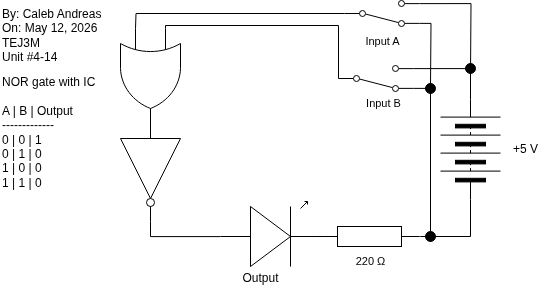

The diagram above was exported from draw.io. Its source (the exported page's mxGraphModel, read from the mxfile embedded in the PNG):
<mxGraphModel dx="1326" dy="706" grid="1" gridSize="10" guides="1" tooltips="1" connect="1" arrows="1" fold="1" page="1" pageScale="1" pageWidth="850" pageHeight="1100" math="0" shadow="0">
  <root>
    <mxCell id="0" />
    <mxCell id="1" parent="0" />
    <mxCell id="2" value="By: Caleb Andreas&lt;div&gt;On: May 12, 2026&lt;/div&gt;&lt;div&gt;TEJ3M&lt;/div&gt;&lt;div&gt;Unit #4-14&lt;/div&gt;" style="text;html=1;align=left;verticalAlign=middle;resizable=0;points=[];autosize=1;strokeColor=none;fillColor=none;" vertex="1" parent="1">
      <mxGeometry x="20" y="45" width="120" height="70" as="geometry" />
    </mxCell>
    <mxCell id="3" value="NOR gate with IC&lt;br&gt;&lt;div&gt;&lt;font color=&quot;#000000&quot;&gt;&lt;br&gt;&lt;/font&gt;&lt;div&gt;A | B | Output&lt;/div&gt;&lt;div&gt;-------------&lt;/div&gt;&lt;div&gt;0 | 0 | 1&lt;/div&gt;&lt;div&gt;0 | 1 | 0&lt;/div&gt;&lt;/div&gt;&lt;div&gt;1 | 0 | 0&lt;/div&gt;&lt;div&gt;1 | 1 | 0&lt;/div&gt;" style="text;html=1;align=left;verticalAlign=middle;resizable=0;points=[];autosize=1;strokeColor=none;fillColor=none;" vertex="1" parent="1">
      <mxGeometry x="20" y="112" width="120" height="130" as="geometry" />
    </mxCell>
    <mxCell id="4" value="" style="pointerEvents=1;verticalLabelPosition=bottom;shadow=0;dashed=0;align=center;html=1;verticalAlign=top;shape=mxgraph.electrical.miscellaneous.batteryStack;rotation=-90;" vertex="1" parent="1">
      <mxGeometry x="440" y="164" width="100" height="60" as="geometry" />
    </mxCell>
    <mxCell id="5" value="+5 V" style="text;html=1;align=center;verticalAlign=middle;resizable=0;points=[];autosize=1;strokeColor=none;fillColor=none;" vertex="1" parent="1">
      <mxGeometry x="520" y="179" width="50" height="30" as="geometry" />
    </mxCell>
    <mxCell id="6" style="edgeStyle=orthogonalEdgeStyle;shape=connector;curved=0;rounded=0;html=1;exitX=0;exitY=0.25;exitDx=0;exitDy=0;exitPerimeter=0;strokeColor=default;align=center;verticalAlign=middle;fontFamily=Helvetica;fontSize=11;fontColor=default;labelBackgroundColor=default;endArrow=none;endFill=0;entryX=0;entryY=0.5;entryDx=0;entryDy=0;" edge="1" parent="1" target="10">
      <mxGeometry relative="1" as="geometry">
        <mxPoint x="209.31818181818187" y="86" as="targetPoint" />
        <Array as="points">
          <mxPoint x="185" y="70" />
          <mxPoint x="358" y="70" />
        </Array>
        <mxPoint x="185" y="73" as="sourcePoint" />
      </mxGeometry>
    </mxCell>
    <mxCell id="7" value="" style="verticalLabelPosition=bottom;shadow=0;dashed=0;align=center;html=1;verticalAlign=top;shape=mxgraph.electrical.opto_electronics.led_1;pointerEvents=1;rotation=0;" vertex="1" parent="1">
      <mxGeometry x="240" y="246" width="100" height="65" as="geometry" />
    </mxCell>
    <mxCell id="8" style="edgeStyle=orthogonalEdgeStyle;shape=connector;curved=0;rounded=0;html=1;exitX=1;exitY=0.12;exitDx=0;exitDy=0;entryX=1;entryY=0.5;entryDx=0;entryDy=0;strokeColor=default;align=center;verticalAlign=middle;fontFamily=Helvetica;fontSize=11;fontColor=default;labelBackgroundColor=default;endArrow=none;endFill=0;" edge="1" parent="1" source="10" target="4">
      <mxGeometry relative="1" as="geometry" />
    </mxCell>
    <mxCell id="9" style="edgeStyle=orthogonalEdgeStyle;shape=connector;curved=0;rounded=0;html=1;exitX=1;exitY=0.88;exitDx=0;exitDy=0;strokeColor=default;align=center;verticalAlign=middle;fontFamily=Helvetica;fontSize=11;fontColor=default;labelBackgroundColor=default;endArrow=none;endFill=0;entryX=0.5;entryY=0;entryDx=0;entryDy=0;" edge="1" parent="1" source="10" target="17">
      <mxGeometry relative="1" as="geometry">
        <mxPoint x="450" y="236" as="targetPoint" />
      </mxGeometry>
    </mxCell>
    <mxCell id="10" value="" style="html=1;shape=mxgraph.electrical.electro-mechanical.twoWaySwitch;aspect=fixed;elSwitchState=2;flipV=1;" vertex="1" parent="1">
      <mxGeometry x="358" y="110" width="75" height="26" as="geometry" />
    </mxCell>
    <mxCell id="11" value="Input B" style="text;html=1;align=center;verticalAlign=middle;resizable=0;points=[];autosize=1;strokeColor=none;fillColor=none;fontFamily=Helvetica;fontSize=11;fontColor=default;labelBackgroundColor=default;" vertex="1" parent="1">
      <mxGeometry x="373" y="133" width="60" height="30" as="geometry" />
    </mxCell>
    <mxCell id="12" style="edgeStyle=orthogonalEdgeStyle;shape=connector;curved=0;rounded=0;html=1;exitX=1;exitY=0.5;exitDx=0;exitDy=0;exitPerimeter=0;entryX=0;entryY=0.5;entryDx=0;entryDy=0;strokeColor=default;align=center;verticalAlign=middle;fontFamily=Helvetica;fontSize=11;fontColor=default;labelBackgroundColor=default;endArrow=none;endFill=0;" edge="1" parent="1" source="13" target="4">
      <mxGeometry relative="1" as="geometry">
        <Array as="points">
          <mxPoint x="440" y="281" />
          <mxPoint x="490" y="281" />
        </Array>
      </mxGeometry>
    </mxCell>
    <mxCell id="13" value="" style="pointerEvents=1;verticalLabelPosition=bottom;shadow=0;dashed=0;align=center;html=1;verticalAlign=top;shape=mxgraph.electrical.resistors.resistor_1;rotation=0;" vertex="1" parent="1">
      <mxGeometry x="339" y="271" width="100" height="20" as="geometry" />
    </mxCell>
    <mxCell id="14" value="220&amp;nbsp;Ω" style="text;html=1;align=center;verticalAlign=middle;resizable=0;points=[];autosize=1;strokeColor=none;fillColor=none;fontFamily=Helvetica;fontSize=11;fontColor=default;labelBackgroundColor=default;" vertex="1" parent="1">
      <mxGeometry x="365" y="291" width="50" height="30" as="geometry" />
    </mxCell>
    <mxCell id="15" value="" style="edgeStyle=orthogonalEdgeStyle;shape=connector;curved=0;rounded=0;html=1;exitX=0.5;exitY=1;exitDx=0;exitDy=0;strokeColor=default;align=center;verticalAlign=middle;fontFamily=Helvetica;fontSize=11;fontColor=default;labelBackgroundColor=default;endArrow=none;endFill=0;" edge="1" parent="1" source="17">
      <mxGeometry relative="1" as="geometry">
        <mxPoint x="450" y="281" as="targetPoint" />
        <mxPoint x="450" y="251" as="sourcePoint" />
      </mxGeometry>
    </mxCell>
    <mxCell id="16" style="edgeStyle=orthogonalEdgeStyle;shape=connector;curved=0;rounded=0;html=1;exitX=1;exitY=0.54;exitDx=0;exitDy=0;exitPerimeter=0;entryX=0;entryY=0.5;entryDx=0;entryDy=0;entryPerimeter=0;strokeColor=default;align=center;verticalAlign=middle;fontFamily=Helvetica;fontSize=11;fontColor=default;labelBackgroundColor=default;endArrow=none;endFill=0;" edge="1" parent="1" source="7" target="13">
      <mxGeometry relative="1" as="geometry" />
    </mxCell>
    <mxCell id="17" value="" style="ellipse;whiteSpace=wrap;html=1;fontFamily=Helvetica;fontSize=11;fontColor=default;labelBackgroundColor=default;strokeColor=#000000;fillColor=#000000;" vertex="1" parent="1">
      <mxGeometry x="445" y="276" width="10" height="10" as="geometry" />
    </mxCell>
    <mxCell id="18" style="edgeStyle=orthogonalEdgeStyle;shape=connector;curved=0;rounded=0;html=1;exitX=1;exitY=0.5;exitDx=0;exitDy=0;exitPerimeter=0;entryX=0;entryY=0.54;entryDx=0;entryDy=0;entryPerimeter=0;strokeColor=default;align=center;verticalAlign=middle;fontFamily=Helvetica;fontSize=11;fontColor=default;labelBackgroundColor=default;endArrow=none;endFill=0;" edge="1" parent="1" source="28" target="7">
      <mxGeometry relative="1" as="geometry">
        <mxPoint x="160" y="244" as="sourcePoint" />
      </mxGeometry>
    </mxCell>
    <mxCell id="20" style="edgeStyle=orthogonalEdgeStyle;shape=connector;curved=0;rounded=0;html=1;exitX=1;exitY=0.12;exitDx=0;exitDy=0;strokeColor=default;align=center;verticalAlign=middle;fontFamily=Helvetica;fontSize=11;fontColor=default;labelBackgroundColor=default;endArrow=none;endFill=0;" edge="1" parent="1" source="22">
      <mxGeometry relative="1" as="geometry">
        <mxPoint x="489.9999999999999" y="120" as="targetPoint" />
      </mxGeometry>
    </mxCell>
    <mxCell id="21" style="edgeStyle=orthogonalEdgeStyle;shape=connector;curved=0;rounded=0;html=1;exitX=1;exitY=0.88;exitDx=0;exitDy=0;strokeColor=default;align=center;verticalAlign=middle;fontFamily=Helvetica;fontSize=11;fontColor=default;labelBackgroundColor=default;endArrow=none;endFill=0;" edge="1" parent="1" source="22">
      <mxGeometry relative="1" as="geometry">
        <mxPoint x="449.9999999999999" y="130" as="targetPoint" />
      </mxGeometry>
    </mxCell>
    <mxCell id="22" value="" style="html=1;shape=mxgraph.electrical.electro-mechanical.twoWaySwitch;aspect=fixed;elSwitchState=2;flipV=1;" vertex="1" parent="1">
      <mxGeometry x="364" y="45" width="75" height="26" as="geometry" />
    </mxCell>
    <mxCell id="23" value="Input A" style="text;html=1;align=center;verticalAlign=middle;resizable=0;points=[];autosize=1;strokeColor=none;fillColor=none;fontFamily=Helvetica;fontSize=11;fontColor=default;labelBackgroundColor=default;" vertex="1" parent="1">
      <mxGeometry x="371.5" y="71" width="60" height="30" as="geometry" />
    </mxCell>
    <mxCell id="24" style="edgeStyle=orthogonalEdgeStyle;shape=connector;curved=0;rounded=0;html=1;exitX=0;exitY=0.5;exitDx=0;exitDy=0;entryX=0;entryY=0.75;entryDx=0;entryDy=0;entryPerimeter=0;strokeColor=default;align=center;verticalAlign=middle;fontFamily=Helvetica;fontSize=11;fontColor=default;labelBackgroundColor=default;endArrow=none;endFill=0;" edge="1" parent="1" source="22">
      <mxGeometry relative="1" as="geometry">
        <mxPoint x="155" y="73" as="targetPoint" />
      </mxGeometry>
    </mxCell>
    <mxCell id="25" value="" style="ellipse;whiteSpace=wrap;html=1;fontFamily=Helvetica;fontSize=11;fontColor=default;labelBackgroundColor=default;strokeColor=#000000;fillColor=#000000;" vertex="1" parent="1">
      <mxGeometry x="445" y="128" width="10" height="10" as="geometry" />
    </mxCell>
    <mxCell id="26" value="" style="ellipse;whiteSpace=wrap;html=1;fontFamily=Helvetica;fontSize=11;fontColor=default;labelBackgroundColor=default;strokeColor=#000000;fillColor=#000000;" vertex="1" parent="1">
      <mxGeometry x="485" y="108" width="10" height="10" as="geometry" />
    </mxCell>
    <mxCell id="27" value="Output" style="text;html=1;align=center;verticalAlign=middle;resizable=0;points=[];autosize=1;strokeColor=none;fillColor=none;" vertex="1" parent="1">
      <mxGeometry x="250" y="308" width="60" height="30" as="geometry" />
    </mxCell>
    <mxCell id="28" value="" style="verticalLabelPosition=bottom;shadow=0;dashed=0;align=center;html=1;verticalAlign=top;shape=mxgraph.electrical.logic_gates.inverter_2;rotation=90;" vertex="1" parent="1">
      <mxGeometry x="120" y="186" width="100" height="60" as="geometry" />
    </mxCell>
    <mxCell id="29" style="edgeStyle=orthogonalEdgeStyle;shape=connector;curved=0;rounded=0;html=1;exitX=0;exitY=0.5;exitDx=0;exitDy=0;exitPerimeter=0;entryX=1;entryY=0.5;entryDx=0;entryDy=0;entryPerimeter=0;strokeColor=default;align=center;verticalAlign=middle;fontFamily=Helvetica;fontSize=11;fontColor=default;labelBackgroundColor=default;endArrow=none;endFill=0;" edge="1" parent="1" source="28">
      <mxGeometry relative="1" as="geometry">
        <mxPoint x="170" y="173" as="targetPoint" />
      </mxGeometry>
    </mxCell>
    <mxCell id="30" value="" style="verticalLabelPosition=bottom;shadow=0;dashed=0;align=center;html=1;verticalAlign=top;shape=mxgraph.electrical.logic_gates.logic_gate;operation=or;rotation=90;" vertex="1" parent="1">
      <mxGeometry x="120" y="93" width="100" height="60" as="geometry" />
    </mxCell>
  </root>
</mxGraphModel>